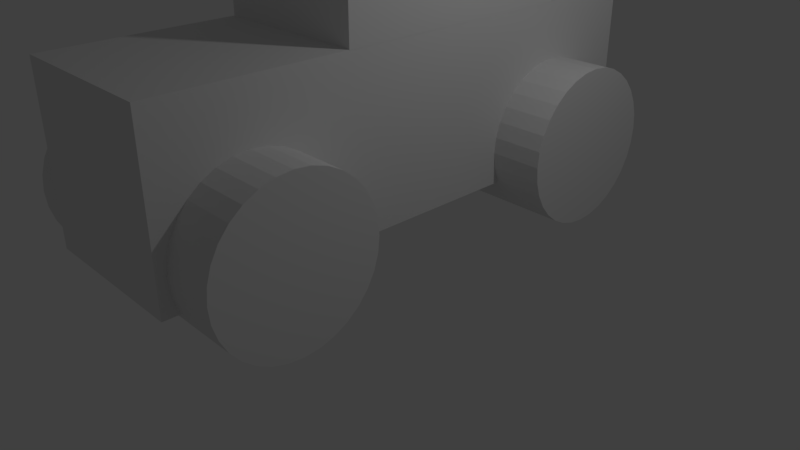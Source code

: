 # Source: car.blend  (saved by Blender 2.79.0; exported with 4.5.12 LTS)
import bpy
from mathutils import Matrix  # noqa: F401  (used for matrix-valued properties, if any)

bpy.ops.wm.read_factory_settings(use_empty=True)
scene = bpy.context.scene
scene.name = 'Scene'

# ---- collections
col_collection_1 = bpy.data.collections.new('Collection 1'); scene.collection.children.link(col_collection_1)

# ---- materials (node trees are filled in below, after node groups)
mat_material = bpy.data.materials.new('Material')
mat_material.alpha_threshold = 0.0
mat_material.use_transparent_shadow = False
mat_material.roughness = 0.5
mat_material.line_color = (0.0, 0.0, 0.0, 1.0)

# ---- material node trees

# ---- world
world_world = bpy.data.worlds.new('World'); scene.world = world_world
world_world.color = (0.05088, 0.05088, 0.05088)
world_world.use_sun_shadow = False
world_world.sun_shadow_jitter_overblur = 0.0
world_world.cycles.sampling_method = 'MANUAL'

# ---- cameras
cam_camera = bpy.data.cameras.new('Camera')
cam_camera.clip_end = 100.0
cam_camera.lens = 35.0
cam_camera.sensor_width = 32.0
cam_camera.sensor_height = 18.0
cam_camera.ortho_scale = 7.314
cam_camera.dof.focus_distance = 0.0
cam_camera.dof.aperture_fstop = 128.0

# ---- lights
light_lamp = bpy.data.lights.new('Lamp', 'POINT')
light_lamp.transmission_factor = 0.0
light_lamp.cutoff_distance = 30.0
light_lamp.energy = 100.0
light_lamp.shadow_buffer_clip_start = 1.001
light_lamp.shadow_soft_size = 0.1
light_lamp.shadow_maximum_resolution = 0.006
light_lamp.use_absolute_resolution = True

# ---- meshes
me_cube_001 = bpy.data.meshes.new('Cube.001')
me_cube_001.from_pydata([(-1.0, -1.0, -1.0), (-1.0, -1.0, 1.0), (-1.0, 1.0, -1.0), (-1.0, 1.0, 1.0), (1.0, -1.0, -1.0), (1.0, -1.0, 1.0), (1.0, 1.0, -1.0), (1.0, 1.0, 1.0)], [], [(0, 1, 3, 2), (2, 3, 7, 6), (6, 7, 5, 4), (4, 5, 1, 0), (2, 6, 4, 0), (7, 3, 1, 5)])
me_cube_001.use_remesh_preserve_volume = False
me_cube_001.use_remesh_preserve_attributes = False
me_cube_001.use_mirror_vertex_groups = False
me_cube_001.update()
me_cylinder = bpy.data.meshes.new('Cylinder')
me_cylinder.from_pydata([(0.0, 1.0, -1.0), (0.0, 1.0, 1.0), (0.1951, 0.9808, -1.0), (0.1951, 0.9808, 1.0), (0.3827, 0.9239, -1.0), (0.3827, 0.9239, 1.0), (0.5556, 0.8315, -1.0), (0.5556, 0.8315, 1.0), (0.7071, 0.7071, -1.0), (0.7071, 0.7071, 1.0), (0.8315, 0.5556, -1.0), (0.8315, 0.5556, 1.0), (0.9239, 0.3827, -1.0), (0.9239, 0.3827, 1.0), (0.9808, 0.1951, -1.0), (0.9808, 0.1951, 1.0), (1.0, 7.55e-08, -1.0), (1.0, 7.55e-08, 1.0), (0.9808, -0.1951, -1.0), (0.9808, -0.1951, 1.0), (0.9239, -0.3827, -1.0), (0.9239, -0.3827, 1.0), (0.8315, -0.5556, -1.0), (0.8315, -0.5556, 1.0), (0.7071, -0.7071, -1.0), (0.7071, -0.7071, 1.0), (0.5556, -0.8315, -1.0), (0.5556, -0.8315, 1.0), (0.3827, -0.9239, -1.0), (0.3827, -0.9239, 1.0), (0.1951, -0.9808, -1.0), (0.1951, -0.9808, 1.0), (-3.258e-07, -1.0, -1.0), (-3.258e-07, -1.0, 1.0), (-0.1951, -0.9808, -1.0), (-0.1951, -0.9808, 1.0), (-0.3827, -0.9239, -1.0), (-0.3827, -0.9239, 1.0), (-0.5556, -0.8315, -1.0), (-0.5556, -0.8315, 1.0), (-0.7071, -0.7071, -1.0), (-0.7071, -0.7071, 1.0), (-0.8315, -0.5556, -1.0), (-0.8315, -0.5556, 1.0), (-0.9239, -0.3827, -1.0), (-0.9239, -0.3827, 1.0), (-0.9808, -0.1951, -1.0), (-0.9808, -0.1951, 1.0), (-1.0, 9.656e-07, -1.0), (-1.0, 9.656e-07, 1.0), (-0.9808, 0.1951, -1.0), (-0.9808, 0.1951, 1.0), (-0.9239, 0.3827, -1.0), (-0.9239, 0.3827, 1.0), (-0.8315, 0.5556, -1.0), (-0.8315, 0.5556, 1.0), (-0.7071, 0.7071, -1.0), (-0.7071, 0.7071, 1.0), (-0.5556, 0.8315, -1.0), (-0.5556, 0.8315, 1.0), (-0.3827, 0.9239, -1.0), (-0.3827, 0.9239, 1.0), (-0.1951, 0.9808, -1.0), (-0.1951, 0.9808, 1.0)], [], [(0, 1, 3, 2), (2, 3, 5, 4), (4, 5, 7, 6), (6, 7, 9, 8), (8, 9, 11, 10), (10, 11, 13, 12), (12, 13, 15, 14), (14, 15, 17, 16), (16, 17, 19, 18), (18, 19, 21, 20), (20, 21, 23, 22), (22, 23, 25, 24), (24, 25, 27, 26), (26, 27, 29, 28), (28, 29, 31, 30), (30, 31, 33, 32), (32, 33, 35, 34), (34, 35, 37, 36), (36, 37, 39, 38), (38, 39, 41, 40), (40, 41, 43, 42), (42, 43, 45, 44), (44, 45, 47, 46), (46, 47, 49, 48), (48, 49, 51, 50), (50, 51, 53, 52), (52, 53, 55, 54), (54, 55, 57, 56), (56, 57, 59, 58), (58, 59, 61, 60), (3, 1, 63, 61, 59, 57, 55, 53, 51, 49, 47, 45, 43, 41, 39, 37, 35, 33, 31, 29, 27, 25, 23, 21, 19, 17, 15, 13, 11, 9, 7, 5), (60, 61, 63, 62), (62, 63, 1, 0), (0, 2, 4, 6, 8, 10, 12, 14, 16, 18, 20, 22, 24, 26, 28, 30, 32, 34, 36, 38, 40, 42, 44, 46, 48, 50, 52, 54, 56, 58, 60, 62)])
me_cylinder.use_remesh_preserve_volume = False
me_cylinder.use_remesh_preserve_attributes = False
me_cylinder.use_mirror_vertex_groups = False
me_cylinder.update()
me_cube = bpy.data.meshes.new('Cube')
me_cube.from_pydata([(1.0, 1.0, -1.0), (1.0, -1.0, -1.0), (-1.0, -1.0, -1.0), (-1.0, 1.0, -1.0), (1.0, 1.0, 1.0), (1.0, -1.0, 1.0), (-1.0, -1.0, 1.0), (-1.0, 1.0, 1.0)], [], [(0, 1, 2, 3), (4, 7, 6, 5), (0, 4, 5, 1), (1, 5, 6, 2), (2, 6, 7, 3), (4, 0, 3, 7)])
me_cube.materials.append(mat_material)
me_cube.use_remesh_preserve_volume = False
me_cube.use_remesh_preserve_attributes = False
me_cube.use_mirror_vertex_groups = False
me_cube.update()
me_cylinder_001 = bpy.data.meshes.new('Cylinder.001')
me_cylinder_001.from_pydata([(0.0, 1.0, -1.0), (0.0, 1.0, 1.0), (0.1951, 0.9808, -1.0), (0.1951, 0.9808, 1.0), (0.3827, 0.9239, -1.0), (0.3827, 0.9239, 1.0), (0.5556, 0.8315, -1.0), (0.5556, 0.8315, 1.0), (0.7071, 0.7071, -1.0), (0.7071, 0.7071, 1.0), (0.8315, 0.5556, -1.0), (0.8315, 0.5556, 1.0), (0.9239, 0.3827, -1.0), (0.9239, 0.3827, 1.0), (0.9808, 0.1951, -1.0), (0.9808, 0.1951, 1.0), (1.0, 7.55e-08, -1.0), (1.0, 7.55e-08, 1.0), (0.9808, -0.1951, -1.0), (0.9808, -0.1951, 1.0), (0.9239, -0.3827, -1.0), (0.9239, -0.3827, 1.0), (0.8315, -0.5556, -1.0), (0.8315, -0.5556, 1.0), (0.7071, -0.7071, -1.0), (0.7071, -0.7071, 1.0), (0.5556, -0.8315, -1.0), (0.5556, -0.8315, 1.0), (0.3827, -0.9239, -1.0), (0.3827, -0.9239, 1.0), (0.1951, -0.9808, -1.0), (0.1951, -0.9808, 1.0), (-3.258e-07, -1.0, -1.0), (-3.258e-07, -1.0, 1.0), (-0.1951, -0.9808, -1.0), (-0.1951, -0.9808, 1.0), (-0.3827, -0.9239, -1.0), (-0.3827, -0.9239, 1.0), (-0.5556, -0.8315, -1.0), (-0.5556, -0.8315, 1.0), (-0.7071, -0.7071, -1.0), (-0.7071, -0.7071, 1.0), (-0.8315, -0.5556, -1.0), (-0.8315, -0.5556, 1.0), (-0.9239, -0.3827, -1.0), (-0.9239, -0.3827, 1.0), (-0.9808, -0.1951, -1.0), (-0.9808, -0.1951, 1.0), (-1.0, 9.656e-07, -1.0), (-1.0, 9.656e-07, 1.0), (-0.9808, 0.1951, -1.0), (-0.9808, 0.1951, 1.0), (-0.9239, 0.3827, -1.0), (-0.9239, 0.3827, 1.0), (-0.8315, 0.5556, -1.0), (-0.8315, 0.5556, 1.0), (-0.7071, 0.7071, -1.0), (-0.7071, 0.7071, 1.0), (-0.5556, 0.8315, -1.0), (-0.5556, 0.8315, 1.0), (-0.3827, 0.9239, -1.0), (-0.3827, 0.9239, 1.0), (-0.1951, 0.9808, -1.0), (-0.1951, 0.9808, 1.0)], [], [(0, 1, 3, 2), (2, 3, 5, 4), (4, 5, 7, 6), (6, 7, 9, 8), (8, 9, 11, 10), (10, 11, 13, 12), (12, 13, 15, 14), (14, 15, 17, 16), (16, 17, 19, 18), (18, 19, 21, 20), (20, 21, 23, 22), (22, 23, 25, 24), (24, 25, 27, 26), (26, 27, 29, 28), (28, 29, 31, 30), (30, 31, 33, 32), (32, 33, 35, 34), (34, 35, 37, 36), (36, 37, 39, 38), (38, 39, 41, 40), (40, 41, 43, 42), (42, 43, 45, 44), (44, 45, 47, 46), (46, 47, 49, 48), (48, 49, 51, 50), (50, 51, 53, 52), (52, 53, 55, 54), (54, 55, 57, 56), (56, 57, 59, 58), (58, 59, 61, 60), (3, 1, 63, 61, 59, 57, 55, 53, 51, 49, 47, 45, 43, 41, 39, 37, 35, 33, 31, 29, 27, 25, 23, 21, 19, 17, 15, 13, 11, 9, 7, 5), (60, 61, 63, 62), (62, 63, 1, 0), (0, 2, 4, 6, 8, 10, 12, 14, 16, 18, 20, 22, 24, 26, 28, 30, 32, 34, 36, 38, 40, 42, 44, 46, 48, 50, 52, 54, 56, 58, 60, 62)])
me_cylinder_001.use_remesh_preserve_volume = False
me_cylinder_001.use_remesh_preserve_attributes = False
me_cylinder_001.use_mirror_vertex_groups = False
me_cylinder_001.update()

# ---- objects
ob_cube_001 = bpy.data.objects.new('Cube.001', me_cube_001)
ob_cylinder = bpy.data.objects.new('Cylinder', me_cylinder)
ob_cube = bpy.data.objects.new('Cube', me_cube)
ob_lamp = bpy.data.objects.new('Lamp', light_lamp)
ob_camera = bpy.data.objects.new('Camera', cam_camera)
ob_cylinder_001 = bpy.data.objects.new('Cylinder.001', me_cylinder_001)

# ---- transforms, parenting, visibility, modifiers, constraints
ob_cube_001.location = (0.001728, 0.5086, 4.016)
ob_cube_001.scale = (1.0, 1.59, 0.9609)
ob_cube_001.lineart.crease_threshold = 0.0
ob_cylinder.location = (-0.00146, -2.309, 1.353)
ob_cylinder.rotation_euler = (-0.0, 1.571, 0.0)
ob_cylinder.scale = (1.0, 1.0, 1.668)
ob_cylinder.lineart.crease_threshold = 0.0
ob_cube.location = (0.0, 0.0, 2.0)
ob_cube.scale = (1.0, 3.424, 1.061)
ob_cube.lock_rotations_4d = False
ob_cube.empty_display_type = 'ARROWS'
ob_cube.lineart.crease_threshold = 0.0
ob_lamp.location = (4.076, 1.005, 5.904)
ob_lamp.rotation_euler = (0.6503, 0.05522, 1.866)
ob_lamp.lock_rotations_4d = False
ob_lamp.empty_display_type = 'ARROWS'
ob_lamp.color = (0.0, 0.0, 0.0, 0.0)
ob_lamp.lineart.crease_threshold = 0.0
ob_camera.location = (7.481, -6.508, 5.344)
ob_camera.rotation_euler = (1.109, 0.0, 0.8149)
ob_camera.lock_rotations_4d = False
ob_camera.empty_display_type = 'ARROWS'
ob_camera.color = (0.0, 0.0, 0.0, 0.0)
ob_camera.display_type = 'WIRE'
ob_camera.lineart.crease_threshold = 0.0
ob_cylinder_001.location = (-0.0009848, 2.191, 1.353)
ob_cylinder_001.rotation_euler = (-0.0, 1.571, 0.0)
ob_cylinder_001.scale = (1.0, 1.0, 1.671)
ob_cylinder_001.lineart.crease_threshold = 0.0

# ---- collection membership
col_collection_1.objects.link(ob_cube_001)
col_collection_1.objects.link(ob_cylinder)
col_collection_1.objects.link(ob_cube)
col_collection_1.objects.link(ob_lamp)
col_collection_1.objects.link(ob_camera)
col_collection_1.objects.link(ob_cylinder_001)

# ---- scene / render settings (as saved in the file)
scene.camera = ob_camera
scene.frame_start = 1; scene.frame_end = 250; scene.frame_set(1)
scene.render.engine = 'BLENDER_EEVEE_NEXT'
scene.render.resolution_percentage = 50
scene.render.dither_intensity = 0.0
scene.cycles.use_denoising = False
scene.cycles.samples = 128
scene.cycles.sampling_pattern = 'TABULATED_SOBOL'
scene.cycles.use_adaptive_sampling = False
scene.cycles.use_light_tree = False
scene.cycles.blur_glossy = 0.0
scene.cycles.sample_clamp_indirect = 0.0
scene.view_settings.view_transform = 'Standard'
bpy.context.view_layer.update()
